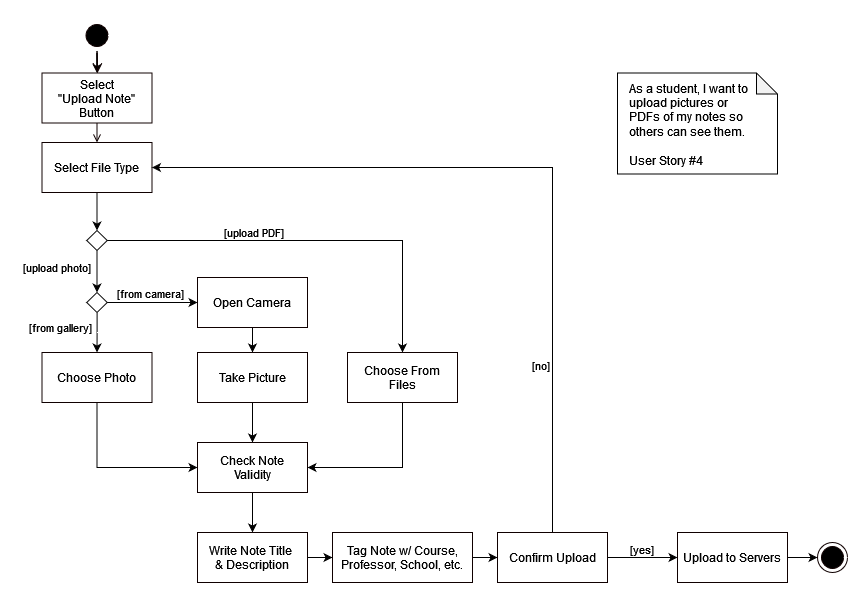

The diagram above was exported from draw.io. Its source (the exported page's mxGraphModel, read from the mxfile embedded in the PNG):
<mxGraphModel dx="1050" dy="576" grid="1" gridSize="10" guides="1" tooltips="1" connect="1" arrows="1" fold="1" page="1" pageScale="1" pageWidth="1169" pageHeight="826" background="none" math="0" shadow="0">
  <root>
    <mxCell id="0" />
    <mxCell id="1" parent="0" />
    <mxCell id="Otr6UHGujkqUkw6WST1G-42" value="" style="edgeStyle=orthogonalEdgeStyle;rounded=0;orthogonalLoop=1;jettySize=auto;html=1;" parent="1" source="5" target="7" edge="1">
      <mxGeometry relative="1" as="geometry" />
    </mxCell>
    <mxCell id="5" value="" style="ellipse;shape=startState;fillColor=#000000;strokeColor=#0F0000;" parent="1" vertex="1">
      <mxGeometry x="264.5" y="168" width="30" height="30" as="geometry" />
    </mxCell>
    <mxCell id="6" value="" style="edgeStyle=elbowEdgeStyle;elbow=horizontal;verticalAlign=bottom;endArrow=open;endSize=8;strokeColor=#0F0000;endFill=1;rounded=0" parent="1" source="5" target="7" edge="1">
      <mxGeometry x="264.5" y="168" as="geometry">
        <mxPoint x="279.5" y="238" as="targetPoint" />
      </mxGeometry>
    </mxCell>
    <mxCell id="7" value="Select&#10;&quot;Upload Note&quot;&#10;Button" style="strokeColor=#0F0000;" parent="1" vertex="1">
      <mxGeometry x="224.5" y="220.5" width="110" height="50" as="geometry" />
    </mxCell>
    <mxCell id="Otr6UHGujkqUkw6WST1G-45" style="edgeStyle=orthogonalEdgeStyle;rounded=0;orthogonalLoop=1;jettySize=auto;html=1;exitX=0.5;exitY=1;exitDx=0;exitDy=0;entryX=0.5;entryY=0;entryDx=0;entryDy=0;" parent="1" source="8" target="21" edge="1">
      <mxGeometry relative="1" as="geometry" />
    </mxCell>
    <mxCell id="8" value="Select File Type" style="strokeColor=#0F0000;" parent="1" vertex="1">
      <mxGeometry x="224.5" y="290" width="110" height="50" as="geometry" />
    </mxCell>
    <mxCell id="9" value="" style="endArrow=open;strokeColor=#0F0000;endFill=1;rounded=0" parent="1" source="7" target="8" edge="1">
      <mxGeometry relative="1" as="geometry" />
    </mxCell>
    <mxCell id="Otr6UHGujkqUkw6WST1G-61" value="" style="edgeStyle=orthogonalEdgeStyle;rounded=0;orthogonalLoop=1;jettySize=auto;html=1;" parent="1" source="21" target="Otr6UHGujkqUkw6WST1G-50" edge="1">
      <mxGeometry relative="1" as="geometry" />
    </mxCell>
    <mxCell id="Otr6UHGujkqUkw6WST1G-62" value="[upload photo]" style="edgeLabel;html=1;align=center;verticalAlign=middle;resizable=0;points=[];" parent="Otr6UHGujkqUkw6WST1G-61" connectable="0" vertex="1">
      <mxGeometry x="-0.4286" y="9" relative="1" as="geometry">
        <mxPoint x="-50" y="4" as="offset" />
      </mxGeometry>
    </mxCell>
    <mxCell id="Otr6UHGujkqUkw6WST1G-74" value="" style="edgeStyle=orthogonalEdgeStyle;rounded=0;orthogonalLoop=1;jettySize=auto;html=1;" parent="1" source="21" target="Otr6UHGujkqUkw6WST1G-73" edge="1">
      <mxGeometry relative="1" as="geometry" />
    </mxCell>
    <mxCell id="Otr6UHGujkqUkw6WST1G-75" value="[upload PDF]" style="edgeLabel;html=1;align=center;verticalAlign=middle;resizable=0;points=[];" parent="Otr6UHGujkqUkw6WST1G-74" connectable="0" vertex="1">
      <mxGeometry x="-0.1306" y="9" relative="1" as="geometry">
        <mxPoint x="-31" as="offset" />
      </mxGeometry>
    </mxCell>
    <mxCell id="21" value="" style="rhombus;" parent="1" vertex="1">
      <mxGeometry x="269.25" y="378" width="20.5" height="20" as="geometry" />
    </mxCell>
    <mxCell id="Otr6UHGujkqUkw6WST1G-64" value="" style="edgeStyle=orthogonalEdgeStyle;rounded=0;orthogonalLoop=1;jettySize=auto;html=1;" parent="1" source="Otr6UHGujkqUkw6WST1G-50" target="Otr6UHGujkqUkw6WST1G-63" edge="1">
      <mxGeometry relative="1" as="geometry" />
    </mxCell>
    <mxCell id="Otr6UHGujkqUkw6WST1G-65" value="[from gallery]" style="edgeLabel;html=1;align=center;verticalAlign=middle;resizable=0;points=[];" parent="Otr6UHGujkqUkw6WST1G-64" connectable="0" vertex="1">
      <mxGeometry x="-0.2488" relative="1" as="geometry">
        <mxPoint x="-37" as="offset" />
      </mxGeometry>
    </mxCell>
    <mxCell id="Otr6UHGujkqUkw6WST1G-67" value="" style="edgeStyle=orthogonalEdgeStyle;rounded=0;orthogonalLoop=1;jettySize=auto;html=1;" parent="1" source="Otr6UHGujkqUkw6WST1G-50" target="Otr6UHGujkqUkw6WST1G-66" edge="1">
      <mxGeometry relative="1" as="geometry">
        <Array as="points">
          <mxPoint x="320" y="450" />
          <mxPoint x="320" y="450" />
        </Array>
      </mxGeometry>
    </mxCell>
    <mxCell id="Otr6UHGujkqUkw6WST1G-68" value="[from camera]" style="edgeLabel;html=1;align=center;verticalAlign=middle;resizable=0;points=[];" parent="Otr6UHGujkqUkw6WST1G-67" connectable="0" vertex="1">
      <mxGeometry x="-0.1963" y="1" relative="1" as="geometry">
        <mxPoint x="7" y="-9" as="offset" />
      </mxGeometry>
    </mxCell>
    <mxCell id="Otr6UHGujkqUkw6WST1G-50" value="" style="rhombus;" parent="1" vertex="1">
      <mxGeometry x="269.25" y="440" width="20.5" height="20" as="geometry" />
    </mxCell>
    <mxCell id="Otr6UHGujkqUkw6WST1G-80" style="edgeStyle=orthogonalEdgeStyle;rounded=0;orthogonalLoop=1;jettySize=auto;html=1;entryX=0;entryY=0.5;entryDx=0;entryDy=0;" parent="1" source="Otr6UHGujkqUkw6WST1G-63" target="Otr6UHGujkqUkw6WST1G-76" edge="1">
      <mxGeometry relative="1" as="geometry">
        <Array as="points">
          <mxPoint x="280" y="615" />
        </Array>
      </mxGeometry>
    </mxCell>
    <mxCell id="Otr6UHGujkqUkw6WST1G-63" value="Choose Photo" style="strokeColor=#0F0000;" parent="1" vertex="1">
      <mxGeometry x="224.5" y="500" width="110" height="50" as="geometry" />
    </mxCell>
    <mxCell id="Otr6UHGujkqUkw6WST1G-70" value="" style="edgeStyle=orthogonalEdgeStyle;rounded=0;orthogonalLoop=1;jettySize=auto;html=1;" parent="1" source="Otr6UHGujkqUkw6WST1G-66" target="Otr6UHGujkqUkw6WST1G-69" edge="1">
      <mxGeometry relative="1" as="geometry" />
    </mxCell>
    <mxCell id="Otr6UHGujkqUkw6WST1G-66" value="Open Camera" style="strokeColor=#0F0000;" parent="1" vertex="1">
      <mxGeometry x="380" y="425" width="110" height="50" as="geometry" />
    </mxCell>
    <mxCell id="Otr6UHGujkqUkw6WST1G-79" value="" style="edgeStyle=orthogonalEdgeStyle;rounded=0;orthogonalLoop=1;jettySize=auto;html=1;" parent="1" source="Otr6UHGujkqUkw6WST1G-69" target="Otr6UHGujkqUkw6WST1G-76" edge="1">
      <mxGeometry relative="1" as="geometry" />
    </mxCell>
    <mxCell id="Otr6UHGujkqUkw6WST1G-69" value="Take Picture" style="strokeColor=#0F0000;" parent="1" vertex="1">
      <mxGeometry x="380" y="500" width="110" height="50" as="geometry" />
    </mxCell>
    <mxCell id="Otr6UHGujkqUkw6WST1G-78" style="edgeStyle=orthogonalEdgeStyle;rounded=0;orthogonalLoop=1;jettySize=auto;html=1;entryX=1;entryY=0.5;entryDx=0;entryDy=0;" parent="1" source="Otr6UHGujkqUkw6WST1G-73" target="Otr6UHGujkqUkw6WST1G-76" edge="1">
      <mxGeometry relative="1" as="geometry">
        <Array as="points">
          <mxPoint x="585" y="615" />
        </Array>
      </mxGeometry>
    </mxCell>
    <mxCell id="Otr6UHGujkqUkw6WST1G-73" value="Choose From&#10;Files" style="strokeColor=#0F0000;" parent="1" vertex="1">
      <mxGeometry x="530" y="500" width="110" height="50" as="geometry" />
    </mxCell>
    <mxCell id="Otr6UHGujkqUkw6WST1G-83" value="" style="edgeStyle=orthogonalEdgeStyle;rounded=0;orthogonalLoop=1;jettySize=auto;html=1;" parent="1" source="Otr6UHGujkqUkw6WST1G-76" target="Otr6UHGujkqUkw6WST1G-82" edge="1">
      <mxGeometry relative="1" as="geometry" />
    </mxCell>
    <mxCell id="Otr6UHGujkqUkw6WST1G-76" value="Check Note&#10;Validity" style="strokeColor=#0F0000;" parent="1" vertex="1">
      <mxGeometry x="380" y="590" width="110" height="50" as="geometry" />
    </mxCell>
    <mxCell id="Otr6UHGujkqUkw6WST1G-85" value="" style="edgeStyle=orthogonalEdgeStyle;rounded=0;orthogonalLoop=1;jettySize=auto;html=1;" parent="1" source="Otr6UHGujkqUkw6WST1G-82" target="Otr6UHGujkqUkw6WST1G-84" edge="1">
      <mxGeometry relative="1" as="geometry" />
    </mxCell>
    <mxCell id="Otr6UHGujkqUkw6WST1G-82" value="Write Note Title &#10;&amp; Description" style="strokeColor=#0F0000;" parent="1" vertex="1">
      <mxGeometry x="380" y="680" width="110" height="50" as="geometry" />
    </mxCell>
    <mxCell id="Otr6UHGujkqUkw6WST1G-87" value="" style="edgeStyle=orthogonalEdgeStyle;rounded=0;orthogonalLoop=1;jettySize=auto;html=1;" parent="1" source="Otr6UHGujkqUkw6WST1G-84" target="Otr6UHGujkqUkw6WST1G-86" edge="1">
      <mxGeometry relative="1" as="geometry" />
    </mxCell>
    <mxCell id="Otr6UHGujkqUkw6WST1G-84" value="Tag Note w/ Course,&#10;Professor, School, etc." style="strokeColor=#0F0000;" parent="1" vertex="1">
      <mxGeometry x="515" y="680" width="140" height="50" as="geometry" />
    </mxCell>
    <mxCell id="Otr6UHGujkqUkw6WST1G-88" style="edgeStyle=orthogonalEdgeStyle;rounded=0;orthogonalLoop=1;jettySize=auto;html=1;entryX=1;entryY=0.5;entryDx=0;entryDy=0;" parent="1" source="Otr6UHGujkqUkw6WST1G-86" target="8" edge="1">
      <mxGeometry relative="1" as="geometry">
        <Array as="points">
          <mxPoint x="735" y="315" />
        </Array>
      </mxGeometry>
    </mxCell>
    <mxCell id="Otr6UHGujkqUkw6WST1G-89" value="[no]" style="edgeLabel;html=1;align=center;verticalAlign=middle;resizable=0;points=[];" parent="Otr6UHGujkqUkw6WST1G-88" connectable="0" vertex="1">
      <mxGeometry x="-0.6045" relative="1" as="geometry">
        <mxPoint x="-13" y="-17" as="offset" />
      </mxGeometry>
    </mxCell>
    <mxCell id="Otr6UHGujkqUkw6WST1G-91" value="" style="edgeStyle=orthogonalEdgeStyle;rounded=0;orthogonalLoop=1;jettySize=auto;html=1;" parent="1" source="Otr6UHGujkqUkw6WST1G-86" target="Otr6UHGujkqUkw6WST1G-90" edge="1">
      <mxGeometry relative="1" as="geometry" />
    </mxCell>
    <mxCell id="Otr6UHGujkqUkw6WST1G-94" value="[yes]" style="edgeLabel;html=1;align=center;verticalAlign=middle;resizable=0;points=[];" parent="Otr6UHGujkqUkw6WST1G-91" connectable="0" vertex="1">
      <mxGeometry x="-0.2286" y="5" relative="1" as="geometry">
        <mxPoint x="6" y="-4" as="offset" />
      </mxGeometry>
    </mxCell>
    <mxCell id="Otr6UHGujkqUkw6WST1G-86" value="Confirm Upload" style="strokeColor=#0F0000;" parent="1" vertex="1">
      <mxGeometry x="680" y="680" width="110" height="50" as="geometry" />
    </mxCell>
    <mxCell id="Otr6UHGujkqUkw6WST1G-93" value="" style="edgeStyle=orthogonalEdgeStyle;rounded=0;orthogonalLoop=1;jettySize=auto;html=1;" parent="1" source="Otr6UHGujkqUkw6WST1G-90" target="Otr6UHGujkqUkw6WST1G-92" edge="1">
      <mxGeometry relative="1" as="geometry" />
    </mxCell>
    <mxCell id="Otr6UHGujkqUkw6WST1G-90" value="Upload to Servers" style="strokeColor=#0F0000;" parent="1" vertex="1">
      <mxGeometry x="860" y="680" width="110" height="50" as="geometry" />
    </mxCell>
    <mxCell id="Otr6UHGujkqUkw6WST1G-92" value="" style="ellipse;shape=endState;fillColor=#000000;strokeColor=#0F0000;" parent="1" vertex="1">
      <mxGeometry x="1000" y="690" width="30" height="30" as="geometry" />
    </mxCell>
    <mxCell id="Otr6UHGujkqUkw6WST1G-98" value="" style="group;strokeWidth=0;" parent="1" connectable="0" vertex="1">
      <mxGeometry x="800" y="220.5" width="160" height="101" as="geometry" />
    </mxCell>
    <mxCell id="Otr6UHGujkqUkw6WST1G-97" value="" style="shape=note;whiteSpace=wrap;html=1;backgroundOutline=1;darkOpacity=0.05;size=21;" parent="Otr6UHGujkqUkw6WST1G-98" vertex="1">
      <mxGeometry width="160" height="101" as="geometry" />
    </mxCell>
    <mxCell id="Otr6UHGujkqUkw6WST1G-41" value="&lt;div&gt;As a student, I want to upload pictures or PDFs of my notes so others can see them.&lt;/div&gt;&lt;div&gt;&lt;br&gt;&lt;/div&gt;&lt;div&gt;User Story #4&lt;br&gt;&lt;/div&gt;" style="text;html=1;strokeColor=none;fillColor=none;align=left;verticalAlign=middle;whiteSpace=wrap;rounded=0;strokeWidth=0;" parent="Otr6UHGujkqUkw6WST1G-98" vertex="1">
      <mxGeometry x="10" y="25" width="130" height="52" as="geometry" />
    </mxCell>
  </root>
</mxGraphModel>